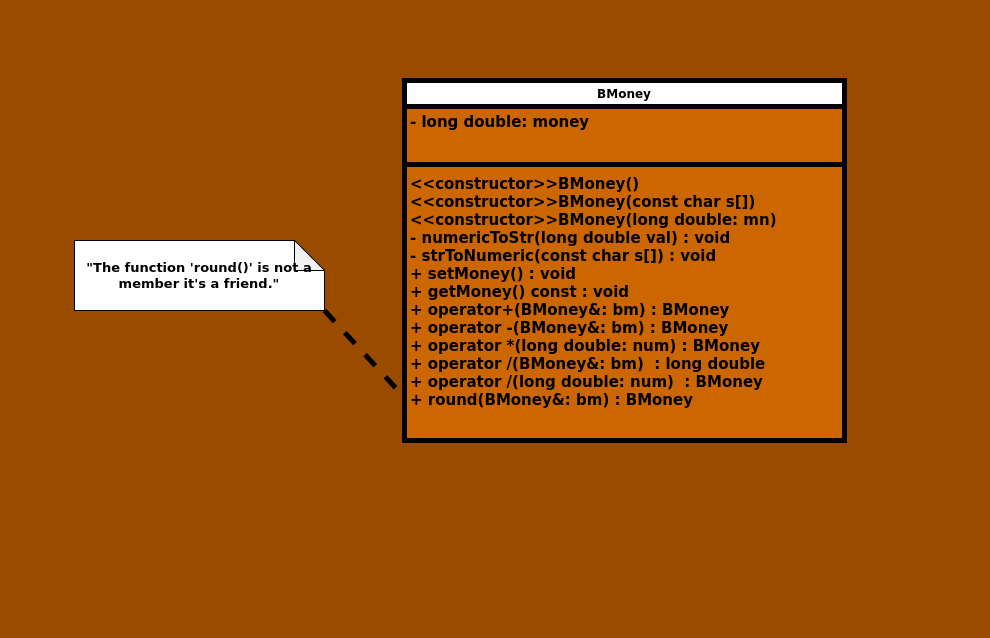

The diagram above was exported from draw.io. Its source (the exported page's mxGraphModel, read from the mxfile embedded in the PNG):
<mxGraphModel dx="1105" dy="817" grid="1" gridSize="10" guides="1" tooltips="1" connect="1" arrows="1" fold="1" page="1" pageScale="1" pageWidth="1169" pageHeight="827" background="#994C00" math="0" shadow="0">
  <root>
    <mxCell id="0" />
    <mxCell id="1" parent="0" />
    <mxCell id="CaPYCVL_c0tDYkiFNutb-1" value="BMoney" style="swimlane;fontStyle=1;align=center;verticalAlign=top;childLayout=stackLayout;horizontal=1;startSize=26;horizontalStack=0;resizeParent=1;resizeParentMax=0;resizeLast=0;collapsible=1;marginBottom=0;whiteSpace=wrap;html=1;strokeWidth=5;swimlaneFillColor=#CC6600;" parent="1" vertex="1">
      <mxGeometry x="530" y="80" width="440" height="360" as="geometry" />
    </mxCell>
    <mxCell id="CaPYCVL_c0tDYkiFNutb-2" value="&lt;span style=&quot;font-size: 15px;&quot;&gt;&lt;b&gt;- long double: money&lt;/b&gt;&lt;/span&gt;" style="text;strokeColor=none;fillColor=none;align=left;verticalAlign=top;spacingLeft=4;spacingRight=4;overflow=hidden;rotatable=0;points=[[0,0.5],[1,0.5]];portConstraint=eastwest;whiteSpace=wrap;html=1;" parent="CaPYCVL_c0tDYkiFNutb-1" vertex="1">
      <mxGeometry y="26" width="440" height="54" as="geometry" />
    </mxCell>
    <mxCell id="CaPYCVL_c0tDYkiFNutb-3" value="" style="line;strokeWidth=5;fillColor=none;align=left;verticalAlign=middle;spacingTop=-1;spacingLeft=3;spacingRight=3;rotatable=0;labelPosition=right;points=[];portConstraint=eastwest;strokeColor=inherit;" parent="CaPYCVL_c0tDYkiFNutb-1" vertex="1">
      <mxGeometry y="80" width="440" height="8" as="geometry" />
    </mxCell>
    <mxCell id="CaPYCVL_c0tDYkiFNutb-4" value="&lt;b style=&quot;font-size: 15px;&quot;&gt;&lt;font style=&quot;font-size: 15px;&quot;&gt;&amp;lt;&amp;lt;constructor&amp;gt;&amp;gt;BMoney()&lt;/font&gt;&lt;/b&gt;&lt;div style=&quot;font-size: 15px;&quot;&gt;&lt;b&gt;&lt;font style=&quot;font-size: 15px;&quot;&gt;&amp;lt;&amp;lt;constructor&amp;gt;&amp;gt;BMoney(const char s[])&lt;/font&gt;&lt;/b&gt;&lt;/div&gt;&lt;div style=&quot;font-size: 15px;&quot;&gt;&lt;b&gt;&lt;font style=&quot;font-size: 15px;&quot;&gt;&amp;lt;&amp;lt;constructor&amp;gt;&amp;gt;BMoney(long double: mn)&lt;/font&gt;&lt;/b&gt;&lt;/div&gt;&lt;div style=&quot;font-size: 15px;&quot;&gt;&lt;b&gt;&lt;font style=&quot;font-size: 15px;&quot;&gt;- numericToStr(long double val) : void&lt;/font&gt;&lt;/b&gt;&lt;/div&gt;&lt;div style=&quot;font-size: 15px;&quot;&gt;&lt;b&gt;&lt;font style=&quot;font-size: 15px;&quot;&gt;- strToNumeric(const char s[]) : void&lt;/font&gt;&lt;/b&gt;&lt;/div&gt;&lt;div style=&quot;font-size: 15px;&quot;&gt;&lt;div&gt;&lt;b&gt;+ setMoney() : void&lt;/b&gt;&lt;/div&gt;&lt;/div&gt;&lt;div style=&quot;font-size: 15px;&quot;&gt;&lt;b style=&quot;background-color: initial;&quot;&gt;+ getMoney() const : void&lt;/b&gt;&lt;br&gt;&lt;/div&gt;&lt;div style=&quot;font-size: 15px;&quot;&gt;&lt;div&gt;&lt;b style=&quot;background-color: initial;&quot;&gt;+ operator+(BMoney&amp;amp;: bm) : BMoney&lt;/b&gt;&lt;br&gt;&lt;/div&gt;&lt;/div&gt;&lt;div style=&quot;font-size: 15px;&quot;&gt;&lt;b&gt;+ operator -(BMoney&lt;/b&gt;&lt;b&gt;&amp;amp;: bm) : BMoney&lt;/b&gt;&lt;/div&gt;&lt;div style=&quot;font-size: 15px;&quot;&gt;&lt;b style=&quot;background-color: initial;&quot;&gt;+ operator *(long double: num) : BMoney&lt;/b&gt;&lt;/div&gt;&lt;div style=&quot;font-size: 15px;&quot;&gt;&lt;div&gt;&lt;b&gt;+ operator /(BMoney&lt;/b&gt;&lt;b&gt;&amp;amp;: bm)&amp;nbsp; : long double&lt;/b&gt;&lt;/div&gt;&lt;div&gt;&lt;b&gt;+ operator /(long double: num)&lt;/b&gt;&lt;b&gt;&amp;nbsp; : BMoney&lt;/b&gt;&lt;b&gt;&lt;br&gt;&lt;/b&gt;&lt;/div&gt;&lt;div&gt;&lt;b&gt;+ round(BMoney&amp;amp;: bm) : BMoney&lt;/b&gt;&lt;/div&gt;&lt;/div&gt;&lt;div style=&quot;font-size: 15px;&quot;&gt;&lt;br&gt;&lt;/div&gt;" style="text;strokeColor=none;fillColor=none;align=left;verticalAlign=top;spacingLeft=4;spacingRight=4;overflow=hidden;rotatable=0;points=[[0,0.5],[1,0.5]];portConstraint=eastwest;whiteSpace=wrap;html=1;" parent="CaPYCVL_c0tDYkiFNutb-1" vertex="1">
      <mxGeometry y="88" width="440" height="272" as="geometry" />
    </mxCell>
    <mxCell id="V8Gzs5SaY8ymQfeSDN8q-1" value="&amp;nbsp;" style="text;html=1;align=center;verticalAlign=middle;resizable=0;points=[];autosize=1;strokeColor=none;fillColor=none;" vertex="1" parent="1">
      <mxGeometry x="1086" y="248" width="30" height="30" as="geometry" />
    </mxCell>
    <mxCell id="V8Gzs5SaY8ymQfeSDN8q-2" value="&lt;b&gt;&lt;font style=&quot;font-size: 13px;&quot;&gt;&quot;The function 'round()' is not a member it's a friend.&quot;&lt;/font&gt;&lt;/b&gt;" style="shape=note;whiteSpace=wrap;html=1;backgroundOutline=1;darkOpacity=0.05;" vertex="1" parent="1">
      <mxGeometry x="200" y="240" width="250" height="70" as="geometry" />
    </mxCell>
    <mxCell id="V8Gzs5SaY8ymQfeSDN8q-3" value="" style="endArrow=none;dashed=1;html=1;rounded=0;entryX=0;entryY=0.842;entryDx=0;entryDy=0;entryPerimeter=0;exitX=1;exitY=1;exitDx=0;exitDy=0;exitPerimeter=0;strokeWidth=5;" edge="1" parent="1" source="V8Gzs5SaY8ymQfeSDN8q-2" target="CaPYCVL_c0tDYkiFNutb-4">
      <mxGeometry width="50" height="50" relative="1" as="geometry">
        <mxPoint x="410" y="460" as="sourcePoint" />
        <mxPoint x="460" y="410" as="targetPoint" />
      </mxGeometry>
    </mxCell>
    <mxCell id="V8Gzs5SaY8ymQfeSDN8q-4" value="&amp;nbsp;" style="text;html=1;align=center;verticalAlign=middle;resizable=0;points=[];autosize=1;strokeColor=none;fillColor=none;" vertex="1" parent="1">
      <mxGeometry x="126" y="248" width="30" height="30" as="geometry" />
    </mxCell>
    <mxCell id="V8Gzs5SaY8ymQfeSDN8q-5" value="&amp;nbsp;" style="text;html=1;align=center;verticalAlign=middle;resizable=0;points=[];autosize=1;strokeColor=none;fillColor=none;" vertex="1" parent="1">
      <mxGeometry x="556" y="608" width="30" height="30" as="geometry" />
    </mxCell>
    <mxCell id="V8Gzs5SaY8ymQfeSDN8q-6" value="&amp;nbsp;" style="text;html=1;align=center;verticalAlign=middle;resizable=0;points=[];autosize=1;strokeColor=none;fillColor=none;" vertex="1" parent="1">
      <mxGeometry x="530" width="30" height="30" as="geometry" />
    </mxCell>
  </root>
</mxGraphModel>